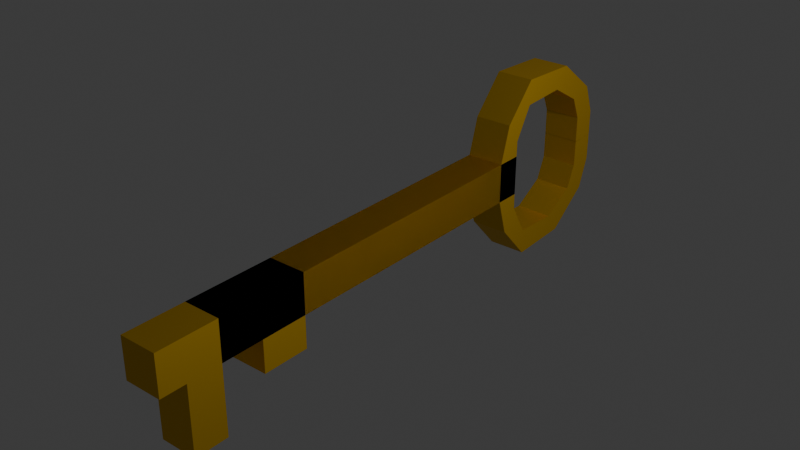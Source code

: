 # Source: Unit567KeyColourV1.blend  (saved by Blender 4.0.36; exported with 4.5.12 LTS)
import bpy
from mathutils import Matrix  # noqa: F401  (used for matrix-valued properties, if any)

bpy.ops.wm.read_factory_settings(use_empty=True)
scene = bpy.context.scene
scene.name = 'Scene'

# ---- collections
col_collection = bpy.data.collections.new('Collection'); scene.collection.children.link(col_collection)

# ---- materials (node trees are filled in below, after node groups)
mat_material_001 = bpy.data.materials.new('Material.001')
mat_material_001.use_transparent_shadow = False

# ---- material node trees
mat_material_001.use_nodes = True; mat_material_001.node_tree.nodes.clear()
_N = mat_material_001.node_tree.nodes; _L = mat_material_001.node_tree.links
n0 = _N.new('ShaderNodeBsdfPrincipled'); n0.name = 'Principled BSDF'; n0.location = (10, 300)
n0.inputs[0].default_value = (0.8006, 0.4843, 0.0, 1.0)
n0.inputs[1].default_value = 1.0
n0.inputs[3].default_value = 1.45
n1 = _N.new('ShaderNodeOutputMaterial'); n1.name = 'Material Output'; n1.location = (300, 300)
_L.new(n0.outputs[0], n1.inputs[0])
n1.is_active_output = True

# ---- world
world_world = bpy.data.worlds.new('World'); scene.world = world_world
world_world.use_nodes = True; world_world.node_tree.nodes.clear()
_N = world_world.node_tree.nodes; _L = world_world.node_tree.links
n0 = _N.new('ShaderNodeOutputWorld'); n0.name = 'World Output'; n0.location = (300, 300)
n1 = _N.new('ShaderNodeBackground'); n1.name = 'Background'; n1.location = (10, 300)
n1.inputs[0].default_value = (0.05088, 0.05088, 0.05088, 1.0)
_L.new(n1.outputs[0], n0.inputs[0])
n0.is_active_output = True
world_world.color = (0.05088, 0.05088, 0.05088)
world_world.use_sun_shadow = False
world_world.sun_shadow_jitter_overblur = 0.0

# ---- lights
light_light = bpy.data.lights.new('Light', 'POINT')
light_light.transmission_factor = 0.0
light_light.use_soft_falloff = False
light_light.energy = 1000.0
light_light.shadow_soft_size = 0.1
light_light.shadow_maximum_resolution = 0.006
light_light.use_absolute_resolution = True

# ---- meshes
me_cube_001 = bpy.data.meshes.new('Cube.001')
me_cube_001.from_pydata([(-0.1377, -1.0, -0.1472), (-0.1377, -1.0, 0.1472), (-0.1396, 1.0, -0.1493), (-0.1396, 1.0, 0.1493), (0.1377, -1.0, -0.1472), (0.1377, -1.0, 0.1472), (0.1396, 1.0, -0.1493), (0.1396, 1.0, 0.1493), (-0.1396, 1.19, 0.1493), (-0.1396, 1.19, -0.1493), (0.1396, 1.19, -0.1493), (0.1396, 1.19, 0.1493), (-0.1396, 1.082, 0.4211), (0.1396, 1.082, 0.4211), (-0.1396, 1.191, 0.2662), (0.1396, 1.191, 0.2662), (-0.1396, 1.33, 0.6931), (0.1396, 1.33, 0.6931), (-0.1396, 1.327, 0.5032), (0.1396, 1.327, 0.5032), (-0.1396, 1.794, 0.674), (0.1396, 1.794, 0.674), (-0.1396, 1.685, 0.5186), (0.1396, 1.685, 0.5186), (-0.1396, 2.117, 0.4238), (0.1396, 2.117, 0.4238), (-0.1396, 1.934, 0.3728), (0.1396, 1.934, 0.3728), (-0.1396, 2.199, 0.2007), (0.1396, 2.199, 0.2007), (-0.1396, 2.009, 0.1987), (0.1396, 2.009, 0.1987), (-0.1396, 2.201, 0.02613), (0.1396, 2.201, 0.02613), (-0.1396, 2.011, 0.02415), (0.1396, 2.011, 0.02415), (-0.1396, 2.201, 0.001031), (0.1396, 2.201, 0.001031), (-0.1396, 2.011, -0.0009496), (0.1396, 2.011, -0.0009496), (-0.1377, -1.349, -0.1472), (-0.1377, -1.349, 0.1472), (0.1377, -1.349, 0.1472), (0.1377, -1.349, -0.1472), (-0.1377, -1.662, -0.1472), (-0.1377, -1.662, 0.1472), (0.1377, -1.662, 0.1472), (0.1377, -1.662, -0.1472), (-0.1377, -1.0, 0.1472), (-0.1377, -1.0, -0.1472), (-0.1396, 1.0, 0.1493), (-0.1396, 1.0, -0.1493), (0.1377, -1.0, 0.1472), (0.1377, -1.0, -0.1472), (0.1396, 1.0, 0.1493), (0.1396, 1.0, -0.1493), (-0.1396, 1.19, -0.1493), (-0.1396, 1.19, 0.1493), (0.1396, 1.19, 0.1493), (0.1396, 1.19, -0.1493), (-0.1396, 1.082, -0.4211), (0.1396, 1.082, -0.4211), (-0.1396, 1.191, -0.2662), (0.1396, 1.191, -0.2662), (-0.1396, 1.33, -0.6931), (0.1396, 1.33, -0.6931), (-0.1396, 1.327, -0.5032), (0.1396, 1.327, -0.5032), (-0.1396, 1.794, -0.674), (0.1396, 1.794, -0.674), (-0.1396, 1.685, -0.5186), (0.1396, 1.685, -0.5186), (-0.1396, 2.117, -0.4238), (0.1396, 2.117, -0.4238), (-0.1396, 1.934, -0.3728), (0.1396, 1.934, -0.3728), (-0.1396, 2.199, -0.2007), (0.1396, 2.199, -0.2007), (-0.1396, 2.009, -0.1987), (0.1396, 2.009, -0.1987), (-0.1396, 2.201, -0.02613), (0.1396, 2.201, -0.02613), (-0.1396, 2.011, -0.02415), (0.1396, 2.011, -0.02415), (-0.1396, 2.201, -0.001031), (0.1396, 2.201, -0.001031), (-0.1396, 2.011, 0.0009496), (0.1396, 2.011, 0.0009496), (-0.1377, -1.349, 0.1472), (-0.1377, -1.349, -0.1472), (0.1377, -1.349, -0.1472), (0.1377, -1.349, 0.1472), (-0.1377, -1.662, 0.1472), (-0.1377, -1.662, -0.1472), (0.1377, -1.662, -0.1472), (0.1377, -1.662, 0.1472), (-0.1377, -1.917, 0.1472), (-0.1377, -1.917, -0.1472), (0.1377, -1.917, -0.1472), (0.1377, -1.917, 0.1472), (0.1377, -1.0, -0.3852), (-0.1377, -1.0, -0.3852), (0.1377, -1.349, -0.3852), (-0.1377, -1.349, -0.3852), (0.1377, -1.662, -0.658), (-0.1377, -1.662, -0.658), (0.1377, -1.917, -0.658), (-0.1377, -1.917, -0.658), (-0.1377, -2.106, 0.1472), (-0.1377, -2.106, -0.1472), (0.1377, -2.106, -0.1472), (0.1377, -2.106, 0.1472)], [], [(0, 1, 3, 2), (8, 3, 12, 14), (6, 7, 5, 4), (5, 1, 41, 42), (2, 6, 4, 0), (7, 3, 1, 5), (9, 8, 11, 10), (2, 3, 8, 9), (7, 6, 10, 11), (6, 2, 9, 10), (13, 15, 19, 17), (3, 7, 13, 12), (7, 11, 15, 13), (11, 8, 14, 15), (17, 19, 23, 21), (12, 13, 17, 16), (14, 12, 16, 18), (15, 14, 18, 19), (21, 23, 27, 25), (16, 17, 21, 20), (18, 16, 20, 22), (19, 18, 22, 23), (26, 24, 28, 30), (20, 21, 25, 24), (22, 20, 24, 26), (23, 22, 26, 27), (30, 28, 32, 34), (27, 26, 30, 31), (25, 27, 31, 29), (24, 25, 29, 28), (33, 35, 39, 37), (31, 30, 34, 35), (29, 31, 35, 33), (28, 29, 33, 32), (36, 37, 39, 38), (32, 33, 37, 36), (34, 32, 36, 38), (35, 34, 38, 39), (43, 42, 46, 47), (4, 5, 42, 43), (1, 0, 40, 41), (0, 4, 43, 40), (47, 46, 45, 44), (40, 43, 47, 44), (41, 40, 44, 45), (42, 41, 45, 46), (48, 50, 51, 49), (56, 62, 60, 51), (54, 52, 53, 55), (89, 49, 101, 103), (50, 48, 52, 54), (55, 53, 49, 51), (57, 58, 59, 56), (50, 57, 56, 51), (55, 59, 58, 54), (54, 58, 57, 50), (61, 65, 67, 63), (51, 60, 61, 55), (55, 61, 63, 59), (59, 63, 62, 56), (65, 69, 71, 67), (60, 64, 65, 61), (62, 66, 64, 60), (63, 67, 66, 62), (69, 73, 75, 71), (64, 68, 69, 65), (66, 70, 68, 64), (67, 71, 70, 66), (74, 78, 76, 72), (68, 72, 73, 69), (70, 74, 72, 68), (71, 75, 74, 70), (78, 82, 80, 76), (75, 79, 78, 74), (73, 77, 79, 75), (72, 76, 77, 73), (81, 85, 87, 83), (79, 83, 82, 78), (77, 81, 83, 79), (76, 80, 81, 77), (84, 86, 87, 85), (80, 84, 85, 81), (82, 86, 84, 80), (83, 87, 86, 82), (91, 95, 94, 90), (52, 91, 90, 53), (49, 89, 88, 48), (48, 88, 91, 52), (93, 94, 104, 105), (88, 92, 95, 91), (89, 93, 92, 88), (90, 94, 93, 89), (99, 96, 108, 111), (94, 95, 99, 98), (95, 92, 96, 99), (92, 93, 97, 96), (100, 102, 103, 101), (53, 90, 102, 100), (90, 89, 103, 102), (49, 53, 100, 101), (105, 104, 106, 107), (94, 98, 106, 104), (97, 93, 105, 107), (98, 97, 107, 106), (111, 108, 109, 110), (96, 97, 109, 108), (97, 98, 110, 109), (98, 99, 111, 110)])
_uv = me_cube_001.uv_layers.new(name='UVMap')
_uv.uv.foreach_set('vector', [0.375, 0.0, 0.625, 0.0, 0.625, 0.25, 0.375, 0.25, 0.625, 0.25, 0.625, 0.25, 0.625, 0.25, 0.625, 0.25, 0.375, 0.5, 0.625, 0.5, 0.625, 0.75, 0.375, 0.75, 0.625, 0.75, 0.875, 0.75, 0.875, 0.75, 0.625, 0.75, 0.125, 0.5, 0.375, 0.5, 0.375, 0.75, 0.125, 0.75, 0.625, 0.5, 0.875, 0.5, 0.875, 0.75, 0.625, 0.75, 0.375, 0.25, 0.625, 0.25, 0.625, 0.5, 0.375, 0.5, 0.375, 0.25, 0.625, 0.25, 0.625, 0.25, 0.375, 0.25, 0.625, 0.5, 0.375, 0.5, 0.375, 0.5, 0.625, 0.5, 0.375, 0.5, 0.125, 0.5, 0.125, 0.5, 0.375, 0.5, 0.625, 0.5, 0.625, 0.5, 0.625, 0.5, 0.625, 0.5, 0.875, 0.5, 0.625, 0.5, 0.625, 0.5, 0.875, 0.5, 0.625, 0.5, 0.625, 0.5, 0.625, 0.5, 0.625, 0.5, 0.625, 0.5, 0.625, 0.25, 0.625, 0.25, 0.625, 0.5, 0.625, 0.5, 0.625, 0.5, 0.625, 0.5, 0.625, 0.5, 0.875, 0.5, 0.625, 0.5, 0.625, 0.5, 0.875, 0.5, 0.625, 0.25, 0.625, 0.25, 0.625, 0.25, 0.625, 0.25, 0.625, 0.5, 0.625, 0.25, 0.625, 0.25, 0.625, 0.5, 0.625, 0.5, 0.625, 0.5, 0.625, 0.5, 0.625, 0.5, 0.875, 0.5, 0.625, 0.5, 0.625, 0.5, 0.875, 0.5, 0.625, 0.25, 0.625, 0.25, 0.625, 0.25, 0.625, 0.25, 0.625, 0.5, 0.625, 0.25, 0.625, 0.25, 0.625, 0.5, 0.625, 0.25, 0.625, 0.25, 0.625, 0.25, 0.625, 0.25, 0.875, 0.5, 0.625, 0.5, 0.625, 0.5, 0.875, 0.5, 0.625, 0.25, 0.625, 0.25, 0.625, 0.25, 0.625, 0.25, 0.625, 0.5, 0.625, 0.25, 0.625, 0.25, 0.625, 0.5, 0.625, 0.25, 0.625, 0.25, 0.625, 0.25, 0.625, 0.25, 0.625, 0.5, 0.625, 0.25, 0.625, 0.25, 0.625, 0.5, 0.625, 0.5, 0.625, 0.5, 0.625, 0.5, 0.625, 0.5, 0.875, 0.5, 0.625, 0.5, 0.625, 0.5, 0.875, 0.5, 0.625, 0.5, 0.625, 0.5, 0.625, 0.5, 0.625, 0.5, 0.625, 0.5, 0.625, 0.25, 0.625, 0.25, 0.625, 0.5, 0.625, 0.5, 0.625, 0.5, 0.625, 0.5, 0.625, 0.5, 0.875, 0.5, 0.625, 0.5, 0.625, 0.5, 0.875, 0.5, 0.875, 0.5, 0.625, 0.5, 0.625, 0.5, 0.875, 0.5, 0.875, 0.5, 0.625, 0.5, 0.625, 0.5, 0.875, 0.5, 0.625, 0.25, 0.625, 0.25, 0.625, 0.25, 0.625, 0.25, 0.625, 0.5, 0.625, 0.25, 0.625, 0.25, 0.625, 0.5, 0.375, 0.75, 0.625, 0.75, 0.625, 0.75, 0.375, 0.75, 0.375, 0.75, 0.625, 0.75, 0.625, 0.75, 0.375, 0.75, 0.625, 0.0, 0.375, 0.0, 0.375, 0.0, 0.625, 0.0, 0.125, 0.75, 0.375, 0.75, 0.375, 0.75, 0.125, 0.75, 0.375, 0.75, 0.625, 0.75, 0.625, 1.0, 0.375, 1.0, 0.125, 0.75, 0.375, 0.75, 0.375, 0.75, 0.125, 0.75, 0.625, 0.0, 0.375, 0.0, 0.375, 0.0, 0.625, 0.0, 0.625, 0.75, 0.875, 0.75, 0.875, 0.75, 0.625, 0.75, 0.375, 0.0, 0.375, 0.25, 0.625, 0.25, 0.625, 0.0, 0.625, 0.25, 0.625, 0.25, 0.625, 0.25, 0.625, 0.25, 0.375, 0.5, 0.375, 0.75, 0.625, 0.75, 0.625, 0.5, 0.625, 0.0, 0.625, 0.0, 0.625, 0.0, 0.625, 0.0, 0.125, 0.5, 0.125, 0.75, 0.375, 0.75, 0.375, 0.5, 0.625, 0.5, 0.625, 0.75, 0.875, 0.75, 0.875, 0.5, 0.375, 0.25, 0.375, 0.5, 0.625, 0.5, 0.625, 0.25, 0.375, 0.25, 0.375, 0.25, 0.625, 0.25, 0.625, 0.25, 0.625, 0.5, 0.625, 0.5, 0.375, 0.5, 0.375, 0.5, 0.375, 0.5, 0.375, 0.5, 0.125, 0.5, 0.125, 0.5, 0.625, 0.5, 0.625, 0.5, 0.625, 0.5, 0.625, 0.5, 0.875, 0.5, 0.875, 0.5, 0.625, 0.5, 0.625, 0.5, 0.625, 0.5, 0.625, 0.5, 0.625, 0.5, 0.625, 0.5, 0.625, 0.5, 0.625, 0.5, 0.625, 0.25, 0.625, 0.25, 0.625, 0.5, 0.625, 0.5, 0.625, 0.5, 0.625, 0.5, 0.875, 0.5, 0.875, 0.5, 0.625, 0.5, 0.625, 0.5, 0.625, 0.25, 0.625, 0.25, 0.625, 0.25, 0.625, 0.25, 0.625, 0.5, 0.625, 0.5, 0.625, 0.25, 0.625, 0.25, 0.625, 0.5, 0.625, 0.5, 0.625, 0.5, 0.625, 0.5, 0.875, 0.5, 0.875, 0.5, 0.625, 0.5, 0.625, 0.5, 0.625, 0.25, 0.625, 0.25, 0.625, 0.25, 0.625, 0.25, 0.625, 0.5, 0.625, 0.5, 0.625, 0.25, 0.625, 0.25, 0.625, 0.25, 0.625, 0.25, 0.625, 0.25, 0.625, 0.25, 0.875, 0.5, 0.875, 0.5, 0.625, 0.5, 0.625, 0.5, 0.625, 0.25, 0.625, 0.25, 0.625, 0.25, 0.625, 0.25, 0.625, 0.5, 0.625, 0.5, 0.625, 0.25, 0.625, 0.25, 0.625, 0.25, 0.625, 0.25, 0.625, 0.25, 0.625, 0.25, 0.625, 0.5, 0.625, 0.5, 0.625, 0.25, 0.625, 0.25, 0.625, 0.5, 0.625, 0.5, 0.625, 0.5, 0.625, 0.5, 0.875, 0.5, 0.875, 0.5, 0.625, 0.5, 0.625, 0.5, 0.625, 0.5, 0.625, 0.5, 0.625, 0.5, 0.625, 0.5, 0.625, 0.5, 0.625, 0.5, 0.625, 0.25, 0.625, 0.25, 0.625, 0.5, 0.625, 0.5, 0.625, 0.5, 0.625, 0.5, 0.875, 0.5, 0.875, 0.5, 0.625, 0.5, 0.625, 0.5, 0.875, 0.5, 0.875, 0.5, 0.625, 0.5, 0.625, 0.5, 0.875, 0.5, 0.875, 0.5, 0.625, 0.5, 0.625, 0.5, 0.625, 0.25, 0.625, 0.25, 0.625, 0.25, 0.625, 0.25, 0.625, 0.5, 0.625, 0.5, 0.625, 0.25, 0.625, 0.25, 0.375, 0.75, 0.375, 0.75, 0.625, 0.75, 0.625, 0.75, 0.375, 0.75, 0.375, 0.75, 0.625, 0.75, 0.625, 0.75, 0.625, 0.0, 0.625, 0.0, 0.375, 0.0, 0.375, 0.0, 0.125, 0.75, 0.125, 0.75, 0.375, 0.75, 0.375, 0.75, 0.875, 0.75, 0.625, 0.75, 0.625, 0.75, 0.875, 0.75, 0.125, 0.75, 0.125, 0.75, 0.375, 0.75, 0.375, 0.75, 0.625, 0.0, 0.625, 0.0, 0.375, 0.0, 0.375, 0.0, 0.625, 0.75, 0.625, 0.75, 0.875, 0.75, 0.875, 0.75, 0.375, 0.75, 0.125, 0.75, 0.125, 0.75, 0.375, 0.75, 0.625, 0.75, 0.375, 0.75, 0.375, 0.75, 0.625, 0.75, 0.375, 0.75, 0.125, 0.75, 0.125, 0.75, 0.375, 0.75, 0.375, 0.0, 0.625, 0.0, 0.625, 0.0, 0.375, 0.0, 0.625, 0.75, 0.625, 0.75, 0.875, 0.75, 0.875, 0.75, 0.625, 0.75, 0.625, 0.75, 0.625, 0.75, 0.625, 0.75, 0.625, 0.75, 0.875, 0.75, 0.875, 0.75, 0.625, 0.75, 0.875, 0.75, 0.625, 0.75, 0.625, 0.75, 0.875, 0.75, 0.875, 0.75, 0.625, 0.75, 0.625, 0.75, 0.875, 0.75, 0.625, 0.75, 0.625, 0.75, 0.625, 0.75, 0.625, 0.75, 0.625, 0.0, 0.625, 0.0, 0.625, 0.0, 0.625, 0.0, 0.625, 0.75, 0.625, 1.0, 0.625, 1.0, 0.625, 0.75, 0.375, 0.75, 0.375, 1.0, 0.625, 1.0, 0.625, 0.75, 0.375, 0.0, 0.625, 0.0, 0.625, 0.0, 0.375, 0.0, 0.625, 1.0, 0.625, 0.75, 0.625, 0.75, 0.625, 1.0, 0.625, 0.75, 0.375, 0.75, 0.375, 0.75, 0.625, 0.75])
me_cube_001.materials.append(mat_material_001)
me_cube_001.update()

# ---- objects
ob_light = bpy.data.objects.new('Light', light_light)
ob_cube = bpy.data.objects.new('Cube', me_cube_001)

# ---- transforms, parenting, visibility, modifiers, constraints
ob_light.location = (4.076, 1.005, 5.904)
ob_light.rotation_euler = (0.6503, 0.05522, 1.866)
ob_light.lock_rotations_4d = False
ob_light.empty_display_type = 'ARROWS'
ob_light.color = (0.0, 0.0, 0.0, 0.0)
ob_light.lineart.crease_threshold = 0.0
ob_cube.location = (0.0, 0.0, 3.103)

# ---- collection membership
col_collection.objects.link(ob_light)
col_collection.objects.link(ob_cube)

# ---- scene / render settings (as saved in the file)
scene.frame_start = 1; scene.frame_end = 250; scene.frame_set(1)
scene.render.engine = 'BLENDER_EEVEE_NEXT'
scene.cycles.sampling_pattern = 'TABULATED_SOBOL'
bpy.context.view_layer.update()

# ---- added for rendering (the .blend has no active camera): camera
cam_auto = bpy.data.cameras.new('AutoCamera')
cam_auto.lens = 50.0
cam_auto.sensor_width = 36.0
cam_auto.clip_end = 1000.0
ob_auto_camera = bpy.data.objects.new('AutoCamera', cam_auto)
scene.collection.objects.link(ob_auto_camera)
ob_auto_camera.location = (4.1941, -4.98532, 6.45801)
ob_auto_camera.rotation_euler = (1.09748, -7.21219e-08, 0.694738)
scene.camera = ob_auto_camera
bpy.context.view_layer.update()
